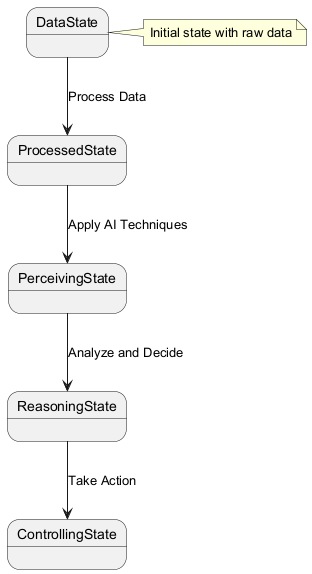

The diagram above was rendered by PlantUML. Its source (embedded in the PNG):
@startuml
state DataState
state ProcessedState
state PerceivingState
state ReasoningState
state ControllingState

DataState --> ProcessedState : Process Data
ProcessedState --> PerceivingState : Apply AI Techniques
PerceivingState --> ReasoningState : Analyze and Decide
ReasoningState --> ControllingState : Take Action

note right of DataState: Initial state with raw data
@enduml